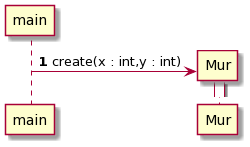

The diagram above was rendered by PlantUML. Its source (embedded in the PNG):
@startuml
autonumber

main -> Mur**: create(x : int,y : int)

activate Mur

deactivate Mur
@enduml